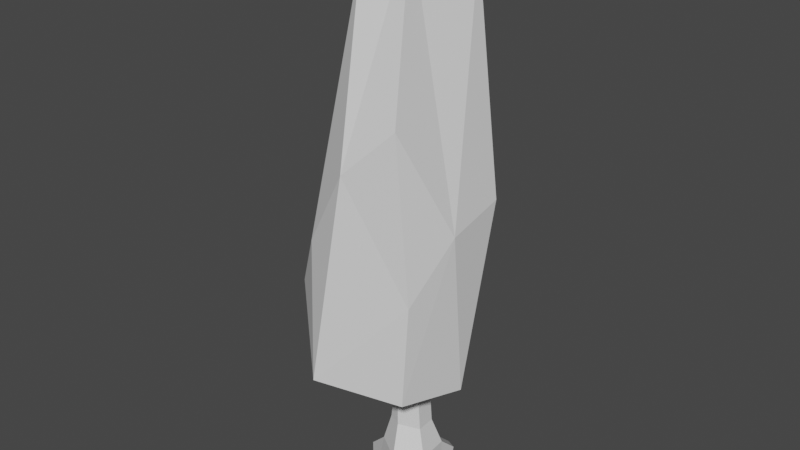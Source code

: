 # Source: tree.blend  (saved by Blender 3.6.11; exported with 4.5.12 LTS)
import bpy
from mathutils import Matrix  # noqa: F401  (used for matrix-valued properties, if any)

bpy.ops.wm.read_factory_settings(use_empty=True)
scene = bpy.context.scene
scene.name = 'Scene'

# ---- materials (node trees are filled in below, after node groups)
mat_material_001 = bpy.data.materials.new('Material.001')
mat_material_001.use_transparent_shadow = False
mat_material_002 = bpy.data.materials.new('Material.002')
mat_material_002.use_transparent_shadow = False

# ---- material node trees
mat_material_001.use_nodes = True; mat_material_001.node_tree.nodes.clear()
_N = mat_material_001.node_tree.nodes; _L = mat_material_001.node_tree.links
n0 = _N.new('ShaderNodeBsdfPrincipled'); n0.name = 'Principled BSDF'; n0.location = (10, 300)
n0.distribution = 'GGX'
n0.subsurface_method = 'RANDOM_WALK_SKIN'
n0.inputs[3].default_value = 1.45
n0.inputs[27].default_value = (0.0, 0.0, 0.0, 1.0)
n0.inputs[28].default_value = 1.0
n1 = _N.new('ShaderNodeOutputMaterial'); n1.name = 'Material Output'; n1.location = (300, 300)
_L.new(n0.outputs[0], n1.inputs[0])
n1.is_active_output = True
mat_material_002.use_nodes = True; mat_material_002.node_tree.nodes.clear()
_N = mat_material_002.node_tree.nodes; _L = mat_material_002.node_tree.links
n0 = _N.new('ShaderNodeBsdfPrincipled'); n0.name = 'Principled BSDF'; n0.location = (10, 300)
n0.distribution = 'GGX'
n0.subsurface_method = 'RANDOM_WALK_SKIN'
n0.inputs[3].default_value = 1.45
n0.inputs[27].default_value = (0.0, 0.0, 0.0, 1.0)
n0.inputs[28].default_value = 1.0
n1 = _N.new('ShaderNodeOutputMaterial'); n1.name = 'Material Output'; n1.location = (300, 300)
_L.new(n0.outputs[0], n1.inputs[0])
n1.is_active_output = True

# ---- world
world_world = bpy.data.worlds.new('World'); scene.world = world_world
world_world.use_nodes = True; world_world.node_tree.nodes.clear()
_N = world_world.node_tree.nodes; _L = world_world.node_tree.links
n0 = _N.new('ShaderNodeOutputWorld'); n0.name = 'World Output'; n0.location = (300, 300)
n1 = _N.new('ShaderNodeBackground'); n1.name = 'Background'; n1.location = (10, 300)
n1.inputs[0].default_value = (0.05088, 0.05088, 0.05088, 1.0)
_L.new(n1.outputs[0], n0.inputs[0])
n0.is_active_output = True
world_world.color = (0.05088, 0.05088, 0.05088)
world_world.use_sun_shadow = False
world_world.sun_shadow_jitter_overblur = 0.0

# ---- meshes
me_mesh = bpy.data.meshes.new('Mesh')
me_mesh.from_pydata([(-57.22, 273.9, 6.648), (-54.59, 186.8, -48.02), (-51.43, 316.6, -18.21), (-76.6, 152.2, 42.27), (-77.91, 113.0, -1.516), (-42.38, 242.9, -61.11), (-61.44, 77.85, -12.41), (-38.78, 406.3, -6.321), (-28.36, 396.5, 28.4), (-33.28, 101.9, 80.71), (-50.13, 201.0, 59.86), (-12.74, 323.6, -57.18), (-9.897, 53.12, -6.795), (-19.62, 111.1, -76.0), (-12.13, 425.2, -19.17), (-8.72, 179.1, -71.52), (-14.05, 263.5, 67.55), (25.43, 89.57, 52.01), (0.967, 418.0, 14.51), (19.23, 400.2, -31.95), (22.09, 299.3, 54.98), (42.25, 227.8, -30.03), (29.6, 170.9, 50.27), (38.45, 81.97, -0.1295), (41.65, 216.1, 16.14), (7.491, -8.436, -18.99), (-22.55, -10.94, -22.7), (-33.37, -9.02, 8.464), (-9.845, -8.865, 21.23), (9.911, -8.43, 9.462), (-16.36, 103.2, 6.686), (-2.035, 103.2, 3.615), (-12.05, -21.78, -3.195), (-20.48, 103.2, -12.17), (-1.708, 103.2, -10.39), (-24.24, 9.011, -20.57), (-30.02, 9.166, 7.598), (-8.922, 8.549, 21.58), (10.29, 8.681, 7.387), (8.385, 8.657, -17.9), (-19.3, 33.45, -14.63), (-22.15, 34.34, 7.39), (-12.22, 32.98, 11.72), (3.406, 30.72, 3.685), (2.291, 30.63, -12.3), (0.699, -20.23, 34.61), (14.05, -18.31, 29.09), (14.28, -10.83, 33.87), (4.666, -12.14, 37.78), (6.788, -20.11, -33.59), (-2.909, -18.15, -39.16), (-0.8066, -8.967, -39.58), (6.927, -8.487, -35.83), (-44.92, -23.29, -10.61), (-46.89, -23.23, 1.675), (-48.75, -10.32, -0.408), (-46.24, -10.39, -10.06)], [], [(0, 1, 4), (4, 3, 0), (0, 2, 1), (2, 5, 1), (4, 1, 13), (5, 13, 1), (13, 6, 4), (3, 10, 8), (3, 8, 0), (2, 11, 5), (4, 6, 9), (4, 9, 3), (0, 7, 2), (6, 12, 9), (9, 10, 3), (8, 7, 0), (7, 11, 2), (13, 12, 6), (10, 16, 8), (7, 8, 14), (7, 14, 11), (11, 15, 5), (5, 15, 13), (8, 18, 14), (11, 14, 19), (11, 19, 15), (12, 17, 9), (9, 16, 10), (8, 16, 18), (16, 20, 18), (12, 23, 17), (14, 18, 19), (13, 23, 12), (9, 22, 16), (16, 22, 20), (19, 21, 15), (15, 21, 13), (17, 22, 9), (17, 24, 22), (20, 24, 18), (18, 24, 19), (13, 21, 23), (17, 23, 24), (22, 24, 20), (19, 24, 21), (21, 24, 23), (26, 25, 32), (27, 26, 32), (28, 27, 32), (25, 29, 32), (35, 36, 41, 40), (36, 37, 42, 41), (37, 38, 43, 42), (38, 39, 44, 43), (39, 35, 40, 44), (53, 54, 55, 56), (27, 28, 37, 36), (45, 46, 47, 48), (29, 25, 39, 38), (49, 50, 51, 52), (40, 41, 30, 33), (41, 42, 30), (42, 43, 31, 30), (43, 44, 34, 31), (44, 40, 33, 34), (46, 45, 28, 29), (29, 38, 47, 46), (38, 37, 48, 47), (37, 28, 45, 48), (25, 26, 50, 49), (26, 35, 51, 50), (35, 39, 52, 51), (39, 25, 49, 52), (26, 27, 54, 53), (27, 36, 55, 54), (36, 35, 56, 55), (35, 26, 53, 56), (29, 28, 32)])
me_mesh.polygons.foreach_set('use_smooth', [True] * 78)
me_mesh.polygons.foreach_set('material_index', [0, 0, 0, 0, 0, 0, 0, 0, 0, 0, 0, 0, 0, 0, 0, 0, 0, 0, 0, 0, 0, 0, 0, 0, 0, 0, 0, 0, 0, 0, 0, 0, 0, 0, 0, 0, 0, 0, 0, 0, 0, 0, 0, 0, 0, 0, 1, 1, 1, 1, 1, 1, 1, 1, 1, 1, 1, 1, 1, 1, 1, 1, 1, 1, 1, 1, 1, 1, 1, 1, 1, 1, 1, 1, 1, 1, 1, 1])
_k = set([(0, 1), (0, 2), (0, 3), (0, 4), (0, 7), (0, 8), (1, 2), (1, 4), (1, 5), (1, 13), (2, 5), (2, 7), (2, 11), (3, 4), (3, 8), (3, 9), (3, 10), (4, 6), (4, 9), (4, 13), (5, 11), (5, 13), (5, 15), (6, 9), (6, 12), (6, 13), (7, 8), (7, 11), (7, 14), (8, 10), (8, 14), (8, 16), (8, 18), (9, 10), (9, 12), (9, 16), (9, 17), (9, 22), (10, 16), (11, 14), (11, 15), (11, 19), (12, 13), (12, 17), (12, 23), (13, 15), (13, 21), (13, 23), (14, 18), (14, 19), (15, 19), (15, 21), (16, 18), (16, 20), (16, 22), (17, 22), (17, 23), (17, 24), (18, 19), (18, 20), (18, 24), (19, 21), (19, 24), (20, 22), (20, 24), (21, 23), (21, 24), (22, 24), (23, 24), (25, 26), (25, 29), (25, 32), (25, 39), (25, 49), (26, 27), (26, 32), (26, 35), (26, 50), (26, 53), (27, 28), (27, 32), (27, 36), (27, 54), (28, 29), (28, 32), (28, 37), (28, 45), (29, 32), (29, 38), (29, 46), (30, 41), (30, 42), (31, 43), (33, 40), (34, 44), (35, 36), (35, 39), (35, 40), (35, 51), (35, 56), (36, 37), (36, 41), (36, 55), (37, 38), (37, 42), (37, 48), (38, 39), (38, 43), (38, 47), (39, 44), (39, 52), (40, 41), (40, 44), (41, 42), (42, 43), (43, 44), (45, 46), (45, 48), (46, 47), (47, 48), (49, 50), (49, 52), (50, 51), (51, 52), (53, 54), (53, 56), (54, 55), (55, 56)])
me_mesh.attributes.new('sharp_edge', 'BOOLEAN', 'EDGE').data.foreach_set('value', [ (min(e.vertices), max(e.vertices)) in _k for e in me_mesh.edges])
_uv = me_mesh.uv_layers.new(name='map1')
_uv.uv.foreach_set('vector', [0.0734, 0.3219, 0.1763, 0.5031, 0.07558, 0.6601, 0.07558, 0.6601, 1.275e-08, 0.5781, 0.0734, 0.3219, 0.0734, 0.3219, 0.1187, 0.2321, 0.1763, 0.5031, 0.1187, 0.2321, 0.2085, 0.3845, 0.1763, 0.5031, 0.07558, 0.6601, 0.1763, 0.5031, 0.273, 0.6556, 0.2085, 0.3845, 0.273, 0.6556, 0.1763, 0.5031, 0.273, 0.6556, 0.1172, 0.7309, 0.07558, 0.6601, 0.3277, 0.1422, 0.3894, 0.2468, 0.367, 0.6611, 0.3277, 0.1422, 0.367, 0.6611, 0.3028, 0.4039, 0.1187, 0.2321, 0.2314, 0.2119, 0.2085, 0.3845, 0.273, 0.06738, 0.2893, -2.468e-08, 0.4529, 0.0424, 0.273, 0.06738, 0.4529, 0.0424, 0.3277, 0.1422, 0.0734, 0.3219, 0.1065, 0.04326, 0.1187, 0.2321, 0.1886, 0.9771, 0.09858, 0.9679, 0.1886, 0.7746, 0.4529, 0.0424, 0.3894, 0.2468, 0.3277, 0.1422, 0.367, 0.6611, 0.3044, 0.6843, 0.3028, 0.4039, 0.1065, 0.04326, 0.2314, 0.2119, 0.1187, 0.2321, 0.273, 0.6556, 0.1733, 0.7746, 0.1172, 0.7309, 0.3894, 0.2468, 0.4529, 0.3833, 0.367, 0.6611, 0.3044, 0.6843, 0.367, 0.6611, 0.3301, 0.7315, 0.1065, 0.04326, 0.1593, -5.707e-08, 0.2314, 0.2119, 0.2314, 0.2119, 0.273, 0.5122, 0.2085, 0.3845, 0.2085, 0.3845, 0.273, 0.5122, 0.273, 0.6556, 0.367, 0.6611, 0.3955, 0.7146, 0.3301, 0.7315, 0.2314, 0.2119, 0.1593, -5.707e-08, 0.2216, 0.04731, 0.4529, 0.1668, 0.5238, 3.05e-08, 0.4638, 0.4674, 0.09858, 0.9679, 0.05806, 0.8109, 0.1886, 0.7746, 0.4529, 0.0424, 0.4529, 0.3833, 0.3894, 0.2468, 0.659, 0.6345, 0.6805, 0.3449, 0.7229, 0.6846, 0.6805, 0.3449, 0.7546, 0.4232, 0.7229, 0.6846, 0.09858, 0.9679, 2.832e-08, 0.9053, 0.05806, 0.8109, 0.2296, 0.8314, 0.1886, 0.7746, 0.2401, 0.7746, 0.4529, 0.6112, 0.6544, 0.6562, 0.5771, 0.7253, 0.659, 0.0115, 0.7928, 0.1654, 0.6805, 0.3449, 0.6805, 0.3449, 0.7928, 0.1654, 0.7546, 0.4232, 0.5238, 3.05e-08, 0.5916, 0.3543, 0.4638, 0.4674, 0.4638, 0.4674, 0.5916, 0.3543, 0.4529, 0.6112, 0.7962, -8.718e-09, 0.7928, 0.1654, 0.659, 0.0115, 0.7962, -8.718e-09, 0.8333, 0.2741, 0.7928, 0.1654, 0.8595, 0.5899, 0.9111, 0.4251, 0.9111, 0.8495, 0.8595, 0.4251, 0.8595, 3.465e-09, 0.925, 0.3944, 0.4529, 0.6112, 0.5916, 0.3543, 0.6544, 0.6562, 0.7962, -8.718e-09, 0.8595, 0.01109, 0.8333, 0.2741, 0.7928, 0.1654, 0.8333, 0.2741, 0.7546, 0.4232, 0.5238, 3.05e-08, 0.659, 0.3757, 0.5916, 0.3543, 0.5916, 0.3543, 0.659, 0.3757, 0.6544, 0.6562, 0.9719, 0.5379, 0.9111, 0.5289, 0.9609, 0.5109, 0.6511, 0.7253, 0.6511, 0.7914, 0.6295, 0.7732, 0.9556, 0.4533, 1.0, 0.4773, 0.9609, 0.5109, 0.9111, 0.5289, 0.9129, 0.4752, 0.9609, 0.5109, 0.7238, 0.7596, 0.7782, 0.7551, 0.7744, 0.8092, 0.7337, 0.8107, 0.507, 0.8093, 0.5571, 0.793, 0.5552, 0.8481, 0.5349, 0.8566, 0.7828, 0.7366, 0.8309, 0.7392, 0.821, 0.787, 0.7846, 0.7913, 0.3125, 0.7923, 0.3513, 0.7975, 0.3479, 0.8427, 0.3234, 0.8395, 0.3513, 0.7975, 0.4045, 0.8022, 0.3833, 0.8513, 0.3479, 0.8427, 0.7578, 0.6865, 0.7809, 0.6846, 0.7828, 0.7111, 0.7635, 0.7128, 0.4914, 0.7739, 0.5446, 0.759, 0.5571, 0.793, 0.507, 0.8093, 0.9434, 0.4383, 0.9142, 0.4471, 0.9111, 0.4314, 0.932, 0.4251, 0.3138, 0.7564, 0.3579, 0.7624, 0.3513, 0.7975, 0.3125, 0.7923, 0.3823, 0.7412, 0.4045, 0.7474, 0.3999, 0.7663, 0.3827, 0.7657, 0.7337, 0.8107, 0.7744, 0.8092, 0.7828, 0.9533, 0.7561, 0.9545, 0.5349, 0.8566, 0.5552, 0.8481, 0.5854, 0.9915, 0.7846, 0.7913, 0.821, 0.787, 0.813, 0.9354, 0.7828, 0.937, 0.3234, 0.8395, 0.3479, 0.8427, 0.3356, 0.9934, 0.3162, 0.9906, 0.3479, 0.8427, 0.3833, 0.8513, 0.3665, 0.9957, 0.3356, 0.9934, 0.9142, 0.4471, 0.9434, 0.4383, 0.9556, 0.4533, 0.9129, 0.4752, 0.3138, 0.7564, 0.3125, 0.7923, 0.273, 0.746, 0.2818, 0.7315, 0.8309, 0.7392, 0.7828, 0.7366, 0.7964, 0.6846, 0.8182, 0.687, 0.5571, 0.793, 0.5446, 0.759, 0.5703, 0.7253, 0.5854, 0.7382, 0.9111, 0.5289, 0.9719, 0.5379, 0.9322, 0.5756, 0.915, 0.5669, 0.7133, 0.719, 0.7238, 0.7596, 0.659, 0.7304, 0.66, 0.7108, 0.4045, 0.8022, 0.3513, 0.7975, 0.3827, 0.7657, 0.3999, 0.7663, 0.3513, 0.7975, 0.3579, 0.7624, 0.3823, 0.7412, 0.3827, 0.7657, 0.5854, 0.7921, 0.5854, 0.7253, 0.6259, 0.7346, 0.6295, 0.7586, 0.4914, 0.7739, 0.507, 0.8093, 0.4553, 0.7815, 0.4529, 0.7541, 0.7782, 0.7551, 0.7238, 0.7596, 0.7635, 0.7128, 0.7828, 0.7111, 0.7238, 0.7596, 0.7133, 0.719, 0.7578, 0.6865, 0.7635, 0.7128, 0.9129, 0.4752, 0.9556, 0.4533, 0.9609, 0.5109])
me_mesh.materials.append(mat_material_001)
me_mesh.materials.append(mat_material_002)
me_mesh.update()
me_mesh.normals_split_custom_set([tuple(v) for v in zip(*[iter([-0.9552, 0.1362, -0.2628, -0.9552, 0.1362, -0.2628, -0.9552, 0.1362, -0.2628, -0.9874, 0.1315, -0.08809, -0.9874, 0.1315, -0.08809, -0.9874, 0.1315, -0.08809, -0.9893, 0.05515, -0.1354, -0.9893, 0.05515, -0.1354, -0.9893, 0.05515, -0.1354, -0.9171, 0.1103, -0.383, -0.9171, 0.1103, -0.383, -0.9171, 0.1103, -0.383, -0.7819, -0.1363, -0.6083, -0.7819, -0.1363, -0.6083, -0.7819, -0.1363, -0.6083, -0.6633, -0.03008, -0.7477, -0.6633, -0.03008, -0.7477, -0.6633, -0.03008, -0.7477, -0.7773, -0.177, -0.6037, -0.7773, -0.177, -0.6037, -0.7773, -0.177, -0.6037, -0.7576, 0.1851, 0.6259, -0.7576, 0.1851, 0.6259, -0.7576, 0.1851, 0.6259, -0.9672, 0.1999, 0.1565, -0.9672, 0.1999, 0.1565, -0.9672, 0.1999, 0.1565, -0.7045, 0.2904, -0.6476, -0.7045, 0.2904, -0.6476, -0.7045, 0.2904, -0.6476, -0.7944, -0.4851, 0.3656, -0.7944, -0.4851, 0.3656, -0.7944, -0.4851, 0.3656, -0.8237, -0.4101, 0.3916, -0.8237, -0.4101, 0.3916, -0.8237, -0.4101, 0.3916, -0.9903, 0.1386, 0.00801, -0.9903, 0.1386, 0.00801, -0.9903, 0.1386, 0.00801, -0.4361, -0.8305, 0.3465, -0.4361, -0.8305, 0.3465, -0.4361, -0.8305, 0.3465, -0.6244, 0.05778, 0.779, -0.6244, 0.05778, 0.779, -0.6244, 0.05778, 0.779, -0.9316, 0.1615, 0.3256, -0.9316, 0.1615, 0.3256, -0.9316, 0.1615, 0.3256, -0.7135, 0.19, -0.6744, -0.7135, 0.19, -0.6744, -0.7135, 0.19, -0.6744, -0.2968, -0.7522, -0.5882, -0.2968, -0.7522, -0.5882, -0.2968, -0.7522, -0.5882, -0.5107, 0.1918, 0.8381, -0.5107, 0.1918, 0.8381, -0.5107, 0.1918, 0.8381, -0.4157, 0.8344, 0.3619, -0.4157, 0.8344, 0.3619, -0.4157, 0.8344, 0.3619, -0.5741, 0.2899, -0.7657, -0.5741, 0.2899, -0.7657, -0.5741, 0.2899, -0.7657, -0.1265, 0.09452, -0.9875, -0.1265, 0.09452, -0.9875, -0.1265, 0.09452, -0.9875, -0.1399, 0.08724, -0.9863, -0.1399, 0.08724, -0.9863, -0.1399, 0.08724, -0.9863, -0.4426, 0.8265, 0.3479, -0.4426, 0.8265, 0.3479, -0.4426, 0.8265, 0.3479, -0.1016, 0.3491, -0.9316, -0.1016, 0.3491, -0.9316, -0.1016, 0.3491, -0.9316, 0.4568, 0.1005, -0.8839, 0.4568, 0.1005, -0.8839, 0.4568, 0.1005, -0.8839, 0.06203, -0.8646, 0.4987, 0.06203, -0.8646, 0.4987, 0.06203, -0.8646, 0.4987, -0.4044, 0.122, 0.9064, -0.4044, 0.122, 0.9064, -0.4044, 0.122, 0.9064, 0.2214, 0.2973, 0.9288, 0.2214, 0.2973, 0.9288, 0.2214, 0.2973, 0.9288, 0.00762, 0.324, 0.946, 0.00762, 0.324, 0.946, 0.00762, 0.324, 0.946, 0.4725, -0.8476, 0.2415, 0.4725, -0.8476, 0.2415, 0.4725, -0.8476, 0.2415, 0.605, 0.7935, -0.06636, 0.605, 0.7935, -0.06636, 0.605, 0.7935, -0.06636, 0.4678, -0.6442, -0.6052, 0.4678, -0.6442, -0.6052, 0.4678, -0.6442, -0.6052, 0.4134, 0.02495, 0.9102, 0.4134, 0.02495, 0.9102, 0.4134, 0.02495, 0.9102, 0.3413, -0.01453, 0.9398, 0.3413, -0.01453, 0.9398, 0.3413, -0.01453, 0.9398, 0.5889, 0.06969, -0.8052, 0.5889, 0.06969, -0.8052, 0.5889, 0.06969, -0.8052, 0.6624, -0.05699, -0.747, 0.6624, -0.05699, -0.747, 0.6624, -0.05699, -0.747, 0.4387, -0.003256, 0.8986, 0.4387, -0.003256, 0.8986, 0.4387, -0.003256, 0.8986, 0.9587, -0.04316, 0.2812, 0.9587, -0.04316, 0.2812, 0.9587, -0.04316, 0.2812, 0.9779, 0.1975, 0.06878, 0.9779, 0.1975, 0.06878, 0.9779, 0.1975, 0.06878, 0.9363, 0.191, 0.2948, 0.9363, 0.191, 0.2948, 0.9363, 0.191, 0.2948, 0.7564, -0.1502, -0.6366, 0.7564, -0.1502, -0.6366, 0.7564, -0.1502, -0.6366, 0.967, -0.05328, 0.2492, 0.967, -0.05328, 0.2492, 0.967, -0.05328, 0.2492, 0.9244, 0.04012, 0.3794, 0.9244, 0.04012, 0.3794, 0.9244, 0.04012, 0.3794, 0.9901, 0.1327, 0.04667, 0.9901, 0.1327, 0.04667, 0.9901, 0.1327, 0.04667, 0.9997, -0.02464, 0.006785, 0.9997, -0.02464, 0.006785, 0.9997, -0.02464, 0.006785, 0.1357, -0.8331, -0.5363, 0.1357, -0.8331, -0.5363, 0.1357, -0.8331, -0.5363, -0.5658, -0.8114, -0.1465, -0.5658, -0.8114, -0.1465, -0.5658, -0.8114, -0.1465, -0.2496, -0.8465, 0.4702, -0.2496, -0.8465, 0.4702, -0.2496, -0.8465, 0.4702, 0.5381, -0.8416, -0.04559, 0.5381, -0.8416, -0.04559, 0.5381, -0.8416, -0.04559, -0.9495, 0.2646, -0.1689, -0.9495, 0.2646, -0.1689, -0.9495, 0.2646, -0.1689, -0.9495, 0.2646, -0.1689, -0.4859, 0.2166, 0.8467, -0.4859, 0.2166, 0.8467, -0.4859, 0.2166, 0.8467, -0.4859, 0.2166, 0.8467, 0.5201, 0.3424, 0.7825, 0.5201, 0.3424, 0.7825, 0.5201, 0.3424, 0.7825, 0.5201, 0.3424, 0.7825, 0.9559, 0.2849, -0.07078, 0.9559, 0.2849, -0.07078, 0.9559, 0.2849, -0.07078, 0.9559, 0.2849, -0.07078, 0.1032, 0.2423, -0.9647, 0.1032, 0.2423, -0.9647, 0.1032, 0.2423, -0.9647, 0.1032, 0.2423, -0.9647, -0.9714, -0.1315, -0.1979, -0.9714, -0.1315, -0.1979, -0.9714, -0.1315, -0.1979, -0.9714, -0.1315, -0.1979, -0.5122, 0.07392, 0.8557, -0.5122, 0.07392, 0.8557, -0.5122, 0.07392, 0.8557, -0.5122, 0.07392, 0.8557, 0.388, -0.5007, 0.7738, 0.388, -0.5007, 0.7738, 0.388, -0.5007, 0.7738, 0.388, -0.5007, 0.7738, 0.996, -0.03943, -0.08018, 0.996, -0.03943, -0.08018, 0.996, -0.03943, -0.08018, 0.996, -0.03943, -0.08018, 0.4551, -0.1607, -0.8758, 0.4551, -0.1607, -0.8758, 0.4551, -0.1607, -0.8758, 0.4551, -0.1607, -0.8758, -0.999, 0.03287, 0.03012, -0.999, 0.03287, 0.03012, -0.999, 0.03287, 0.03012, -0.999, 0.03287, 0.03012, -0.3944, 0.04256, 0.9179, -0.3944, 0.04256, 0.9179, -0.3944, 0.04256, 0.9179, 0.3509, 0.05699, 0.9347, 0.3509, 0.05699, 0.9347, 0.3509, 0.05699, 0.9347, 0.3509, 0.05699, 0.9347, 0.9975, 0.06525, -0.02639, 0.9975, 0.06525, -0.02639, 0.9975, 0.06525, -0.02639, 0.9975, 0.06525, -0.02639, 0.1037, 0.03429, -0.994, 0.1037, 0.03429, -0.994, 0.1037, 0.03429, -0.994, 0.1037, 0.03429, -0.994, -0.1854, -0.8618, -0.4722, -0.1854, -0.8618, -0.4722, -0.1854, -0.8618, -0.4722, -0.1854, -0.8618, -0.4722, 0.9843, -0.005022, -0.1766, 0.9843, -0.005022, -0.1766, 0.9843, -0.005022, -0.1766, 0.9843, -0.005022, -0.1766, 0.3235, 0.7517, 0.5747, 0.3235, 0.7517, 0.5747, 0.3235, 0.7517, 0.5747, 0.3235, 0.7517, 0.5747, -0.7459, 0.05123, 0.6641, -0.7459, 0.05123, 0.6641, -0.7459, 0.05123, 0.6641, -0.7459, 0.05123, 0.6641, -0.09843, -0.8759, 0.4724, -0.09843, -0.8759, 0.4724, -0.09843, -0.8759, 0.4724, -0.09843, -0.8759, 0.4724, -0.6153, 0.05514, -0.7864, -0.6153, 0.05514, -0.7864, -0.6153, 0.05514, -0.7864, -0.6153, 0.05514, -0.7864, 0.1017, 0.7505, -0.653, 0.1017, 0.7505, -0.653, 0.1017, 0.7505, -0.653, 0.1017, 0.7505, -0.653, 0.9987, -0.03724, -0.03337, 0.9987, -0.03724, -0.03337, 0.9987, -0.03724, -0.03337, 0.9987, -0.03724, -0.03337, 0.6014, -0.7703, 0.2122, 0.6014, -0.7703, 0.2122, 0.6014, -0.7703, 0.2122, 0.6014, -0.7703, 0.2122, -0.5036, 0.1055, 0.8574, -0.5036, 0.1055, 0.8574, -0.5036, 0.1055, 0.8574, -0.5036, 0.1055, 0.8574, -0.6872, 0.7098, -0.1547, -0.6872, 0.7098, -0.1547, -0.6872, 0.7098, -0.1547, -0.6872, 0.7098, -0.1547, -0.4702, 0.02905, -0.8821, -0.4702, 0.02905, -0.8821, -0.4702, 0.02905, -0.8821, -0.4702, 0.02905, -0.8821, 0.2751, -0.8599, 0.43, 0.2751, -0.8599, 0.43, 0.2751, -0.8599, 0.43])] * 3)])

# ---- objects
ob_sm_env_tree_thin_02 = bpy.data.objects.new('SM_Env_Tree_Thin_02', me_mesh)

# ---- transforms, parenting, visibility, modifiers, constraints
ob_sm_env_tree_thin_02.location = (0.0, 0.0, 0.0)
ob_sm_env_tree_thin_02.rotation_euler = (1.571, -0.0, 0.0)
ob_sm_env_tree_thin_02.scale = (0.01, 0.01, 0.01)
ob_sm_env_tree_thin_02.color = (0.8, 0.8, 0.8, 1.0)

# ---- collection membership
scene.collection.objects.link(ob_sm_env_tree_thin_02)

# ---- scene / render settings (as saved in the file)
scene.frame_start = 1; scene.frame_end = 250; scene.frame_set(1)
scene.render.engine = 'BLENDER_EEVEE_NEXT'
scene.cycles.sampling_pattern = 'TABULATED_SOBOL'
scene.view_settings.view_transform = 'Filmic'
bpy.context.view_layer.update()

# ---- added for rendering (the .blend has no active camera and no usable light): camera, sun
cam_auto = bpy.data.cameras.new('AutoCamera')
cam_auto.lens = 50.0
cam_auto.sensor_width = 36.0
cam_auto.clip_end = 1000.0
ob_auto_camera = bpy.data.objects.new('AutoCamera', cam_auto)
scene.collection.objects.link(ob_auto_camera)
ob_auto_camera.location = (4.35548, -5.46412, 5.63645)
ob_auto_camera.rotation_euler = (1.09748, -7.21219e-08, 0.694738)
scene.camera = ob_auto_camera
light_auto_sun = bpy.data.lights.new('AutoSun', 'SUN')
light_auto_sun.energy = 3.0
light_auto_sun.angle = 0.0523599
ob_auto_sun = bpy.data.objects.new('AutoSun', light_auto_sun)
scene.collection.objects.link(ob_auto_sun)
ob_auto_sun.rotation_euler = (0.872665, 0.174533, 0.523599)
bpy.context.view_layer.update()
